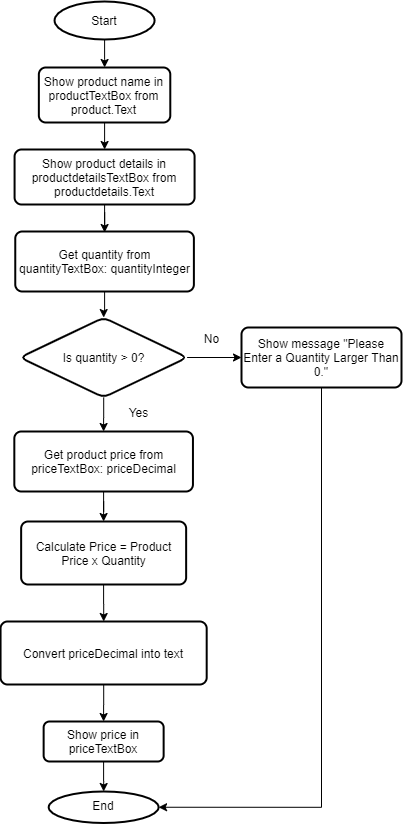

The diagram above was exported from draw.io. Its source (the exported page's mxGraphModel, read from the mxfile embedded in the PNG):
<mxGraphModel dx="1326" dy="1975" grid="1" gridSize="10" guides="1" tooltips="1" connect="1" arrows="1" fold="1" page="1" pageScale="1" pageWidth="827" pageHeight="1169" math="0" shadow="0">
  <root>
    <mxCell id="WIyWlLk6GJQsqaUBKTNV-0" />
    <mxCell id="WIyWlLk6GJQsqaUBKTNV-1" parent="WIyWlLk6GJQsqaUBKTNV-0" />
    <mxCell id="qNkXLGaqb_NGh4ZYCc3p-50" value="" style="edgeStyle=orthogonalEdgeStyle;rounded=0;orthogonalLoop=1;jettySize=auto;html=1;" parent="WIyWlLk6GJQsqaUBKTNV-1" source="qNkXLGaqb_NGh4ZYCc3p-51" target="qNkXLGaqb_NGh4ZYCc3p-81" edge="1">
      <mxGeometry relative="1" as="geometry" />
    </mxCell>
    <mxCell id="qNkXLGaqb_NGh4ZYCc3p-51" value="Start" style="strokeWidth=2;html=1;shape=mxgraph.flowchart.start_1;whiteSpace=wrap;" parent="WIyWlLk6GJQsqaUBKTNV-1" vertex="1">
      <mxGeometry x="283.07" y="-980" width="100" height="38" as="geometry" />
    </mxCell>
    <mxCell id="qNkXLGaqb_NGh4ZYCc3p-79" value="End" style="ellipse;whiteSpace=wrap;html=1;shadow=0;strokeWidth=2;spacing=6;spacingTop=-4;" parent="WIyWlLk6GJQsqaUBKTNV-1" vertex="1">
      <mxGeometry x="277.19999999999993" y="-190" width="109.88" height="31.5" as="geometry" />
    </mxCell>
    <mxCell id="qNkXLGaqb_NGh4ZYCc3p-80" value="" style="edgeStyle=orthogonalEdgeStyle;rounded=0;orthogonalLoop=1;jettySize=auto;html=1;" parent="WIyWlLk6GJQsqaUBKTNV-1" source="qNkXLGaqb_NGh4ZYCc3p-81" target="qNkXLGaqb_NGh4ZYCc3p-83" edge="1">
      <mxGeometry relative="1" as="geometry" />
    </mxCell>
    <mxCell id="qNkXLGaqb_NGh4ZYCc3p-81" value="&lt;span style=&quot;color: rgb(0 , 0 , 0) ; font-family: &amp;#34;helvetica&amp;#34; ; font-size: 12px ; font-style: normal ; font-weight: 400 ; letter-spacing: normal ; text-align: center ; text-indent: 0px ; text-transform: none ; word-spacing: 0px ; background-color: rgb(255 , 255 , 255) ; display: inline ; float: none&quot;&gt;Show product name in productTextBox from product.Text&lt;/span&gt;" style="rounded=1;whiteSpace=wrap;html=1;absoluteArcSize=1;arcSize=14;strokeWidth=2;" parent="WIyWlLk6GJQsqaUBKTNV-1" vertex="1">
      <mxGeometry x="267.35" y="-914" width="131.44" height="55" as="geometry" />
    </mxCell>
    <mxCell id="qNkXLGaqb_NGh4ZYCc3p-82" value="" style="edgeStyle=orthogonalEdgeStyle;rounded=0;orthogonalLoop=1;jettySize=auto;html=1;" parent="WIyWlLk6GJQsqaUBKTNV-1" source="qNkXLGaqb_NGh4ZYCc3p-83" edge="1">
      <mxGeometry relative="1" as="geometry">
        <mxPoint x="333.11000000000007" y="-749" as="targetPoint" />
      </mxGeometry>
    </mxCell>
    <mxCell id="qNkXLGaqb_NGh4ZYCc3p-83" value="Show product details in productdetailsTextBox from productdetails.Text" style="rounded=1;whiteSpace=wrap;html=1;absoluteArcSize=1;arcSize=14;strokeWidth=2;" parent="WIyWlLk6GJQsqaUBKTNV-1" vertex="1">
      <mxGeometry x="243.07999999999998" y="-832" width="180" height="55" as="geometry" />
    </mxCell>
    <mxCell id="6DtUS2flLlGxgU_dcPGA-4" value="" style="edgeStyle=orthogonalEdgeStyle;rounded=0;orthogonalLoop=1;jettySize=auto;html=1;" parent="WIyWlLk6GJQsqaUBKTNV-1" source="6DtUS2flLlGxgU_dcPGA-0" target="qNkXLGaqb_NGh4ZYCc3p-79" edge="1">
      <mxGeometry relative="1" as="geometry" />
    </mxCell>
    <mxCell id="6DtUS2flLlGxgU_dcPGA-0" value="Show price in priceTextBox" style="rounded=1;whiteSpace=wrap;html=1;fontSize=12;glass=0;strokeWidth=2;shadow=0;" parent="WIyWlLk6GJQsqaUBKTNV-1" vertex="1">
      <mxGeometry x="272.14" y="-260" width="120" height="40" as="geometry" />
    </mxCell>
    <mxCell id="6DtUS2flLlGxgU_dcPGA-9" value="" style="edgeStyle=orthogonalEdgeStyle;rounded=0;orthogonalLoop=1;jettySize=auto;html=1;" parent="WIyWlLk6GJQsqaUBKTNV-1" source="6DtUS2flLlGxgU_dcPGA-1" target="6DtUS2flLlGxgU_dcPGA-8" edge="1">
      <mxGeometry relative="1" as="geometry" />
    </mxCell>
    <mxCell id="6DtUS2flLlGxgU_dcPGA-1" value="Calculate Price = Product Price x Quantity" style="rounded=1;whiteSpace=wrap;html=1;absoluteArcSize=1;arcSize=14;strokeWidth=2;" parent="WIyWlLk6GJQsqaUBKTNV-1" vertex="1">
      <mxGeometry x="249.63999999999996" y="-460" width="165" height="63" as="geometry" />
    </mxCell>
    <mxCell id="6DtUS2flLlGxgU_dcPGA-13" value="" style="edgeStyle=orthogonalEdgeStyle;rounded=0;orthogonalLoop=1;jettySize=auto;html=1;" parent="WIyWlLk6GJQsqaUBKTNV-1" source="6DtUS2flLlGxgU_dcPGA-2" target="6DtUS2flLlGxgU_dcPGA-12" edge="1">
      <mxGeometry relative="1" as="geometry" />
    </mxCell>
    <mxCell id="6DtUS2flLlGxgU_dcPGA-2" value="Get quantity from quantityTextBox: quantityInteger" style="rounded=1;whiteSpace=wrap;html=1;absoluteArcSize=1;arcSize=14;strokeWidth=2;" parent="WIyWlLk6GJQsqaUBKTNV-1" vertex="1">
      <mxGeometry x="243.76" y="-750" width="178.63" height="60" as="geometry" />
    </mxCell>
    <mxCell id="6DtUS2flLlGxgU_dcPGA-6" value="" style="edgeStyle=orthogonalEdgeStyle;rounded=0;orthogonalLoop=1;jettySize=auto;html=1;" parent="WIyWlLk6GJQsqaUBKTNV-1" source="6DtUS2flLlGxgU_dcPGA-3" target="6DtUS2flLlGxgU_dcPGA-1" edge="1">
      <mxGeometry relative="1" as="geometry" />
    </mxCell>
    <mxCell id="6DtUS2flLlGxgU_dcPGA-3" value="Get product price from priceTextBox: priceDecimal" style="rounded=1;whiteSpace=wrap;html=1;absoluteArcSize=1;arcSize=14;strokeWidth=2;" parent="WIyWlLk6GJQsqaUBKTNV-1" vertex="1">
      <mxGeometry x="242.81999999999996" y="-550" width="178.63" height="60" as="geometry" />
    </mxCell>
    <mxCell id="6DtUS2flLlGxgU_dcPGA-10" value="" style="edgeStyle=orthogonalEdgeStyle;rounded=0;orthogonalLoop=1;jettySize=auto;html=1;" parent="WIyWlLk6GJQsqaUBKTNV-1" source="6DtUS2flLlGxgU_dcPGA-8" target="6DtUS2flLlGxgU_dcPGA-0" edge="1">
      <mxGeometry relative="1" as="geometry" />
    </mxCell>
    <mxCell id="6DtUS2flLlGxgU_dcPGA-8" value="Convert priceDecimal into text" style="rounded=1;whiteSpace=wrap;html=1;absoluteArcSize=1;arcSize=14;strokeWidth=2;" parent="WIyWlLk6GJQsqaUBKTNV-1" vertex="1">
      <mxGeometry x="229.05999999999997" y="-360" width="206.13" height="63" as="geometry" />
    </mxCell>
    <mxCell id="6DtUS2flLlGxgU_dcPGA-14" value="" style="edgeStyle=orthogonalEdgeStyle;rounded=0;orthogonalLoop=1;jettySize=auto;html=1;" parent="WIyWlLk6GJQsqaUBKTNV-1" source="6DtUS2flLlGxgU_dcPGA-12" target="6DtUS2flLlGxgU_dcPGA-3" edge="1">
      <mxGeometry relative="1" as="geometry" />
    </mxCell>
    <mxCell id="6DtUS2flLlGxgU_dcPGA-20" value="" style="edgeStyle=orthogonalEdgeStyle;rounded=0;orthogonalLoop=1;jettySize=auto;html=1;" parent="WIyWlLk6GJQsqaUBKTNV-1" source="6DtUS2flLlGxgU_dcPGA-12" target="6DtUS2flLlGxgU_dcPGA-18" edge="1">
      <mxGeometry relative="1" as="geometry" />
    </mxCell>
    <mxCell id="6DtUS2flLlGxgU_dcPGA-12" value="Is quantity &amp;gt; 0?" style="rhombus;whiteSpace=wrap;html=1;rounded=1;strokeWidth=2;arcSize=14;" parent="WIyWlLk6GJQsqaUBKTNV-1" vertex="1">
      <mxGeometry x="248.66" y="-664" width="166.94" height="80" as="geometry" />
    </mxCell>
    <mxCell id="6DtUS2flLlGxgU_dcPGA-15" value="Yes" style="text;html=1;resizable=0;autosize=1;align=center;verticalAlign=middle;points=[];fillColor=none;strokeColor=none;rounded=0;" parent="WIyWlLk6GJQsqaUBKTNV-1" vertex="1">
      <mxGeometry x="350" y="-580" width="33" height="22" as="geometry" />
    </mxCell>
    <mxCell id="6DtUS2flLlGxgU_dcPGA-16" value="No" style="text;html=1;resizable=0;autosize=1;align=center;verticalAlign=middle;points=[];fillColor=none;strokeColor=none;rounded=0;" parent="WIyWlLk6GJQsqaUBKTNV-1" vertex="1">
      <mxGeometry x="423.08" y="-654" width="33" height="22" as="geometry" />
    </mxCell>
    <mxCell id="6DtUS2flLlGxgU_dcPGA-21" style="edgeStyle=orthogonalEdgeStyle;rounded=0;orthogonalLoop=1;jettySize=auto;html=1;entryX=1;entryY=0.5;entryDx=0;entryDy=0;" parent="WIyWlLk6GJQsqaUBKTNV-1" source="6DtUS2flLlGxgU_dcPGA-18" target="qNkXLGaqb_NGh4ZYCc3p-79" edge="1">
      <mxGeometry relative="1" as="geometry">
        <Array as="points">
          <mxPoint x="550" y="-174" />
        </Array>
      </mxGeometry>
    </mxCell>
    <mxCell id="6DtUS2flLlGxgU_dcPGA-18" value="Show message &quot;Please Enter a Quantity Larger Than 0.&quot;" style="rounded=1;whiteSpace=wrap;html=1;absoluteArcSize=1;arcSize=14;strokeWidth=2;" parent="WIyWlLk6GJQsqaUBKTNV-1" vertex="1">
      <mxGeometry x="470" y="-654" width="160" height="60" as="geometry" />
    </mxCell>
  </root>
</mxGraphModel>